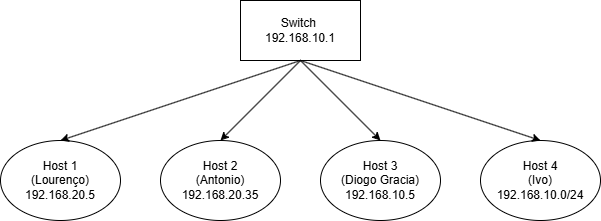

The diagram above was exported from draw.io. Its source (the exported page's mxGraphModel, read from the mxfile embedded in the PNG):
<mxGraphModel dx="989" dy="509" grid="1" gridSize="10" guides="1" tooltips="1" connect="1" arrows="1" fold="1" page="1" pageScale="1" pageWidth="827" pageHeight="1169" math="0" shadow="0">
  <root>
    <mxCell id="0" />
    <mxCell id="1" parent="0" />
    <mxCell id="WeN-4F4kEARbILJCfDxl-27" value="Switch&amp;nbsp;&lt;br&gt;192.168.10.1" style="rounded=0;whiteSpace=wrap;html=1;" vertex="1" parent="1">
      <mxGeometry x="320" y="180" width="120" height="60" as="geometry" />
    </mxCell>
    <mxCell id="WeN-4F4kEARbILJCfDxl-29" value="Host 1&lt;div&gt;(Lourenço)&lt;/div&gt;&lt;div&gt;192.168.20.5&lt;/div&gt;" style="ellipse;whiteSpace=wrap;html=1;" vertex="1" parent="1">
      <mxGeometry x="80" y="320" width="120" height="80" as="geometry" />
    </mxCell>
    <mxCell id="WeN-4F4kEARbILJCfDxl-30" value="Host 2&lt;div&gt;(Antonio)&lt;/div&gt;&lt;div&gt;192.168.20.35&lt;/div&gt;" style="ellipse;whiteSpace=wrap;html=1;" vertex="1" parent="1">
      <mxGeometry x="240" y="320" width="120" height="80" as="geometry" />
    </mxCell>
    <mxCell id="WeN-4F4kEARbILJCfDxl-31" value="Host 3&lt;br&gt;(Diogo Gracia)&lt;div&gt;192.168.10.5&lt;/div&gt;" style="ellipse;whiteSpace=wrap;html=1;" vertex="1" parent="1">
      <mxGeometry x="400" y="320" width="120" height="80" as="geometry" />
    </mxCell>
    <mxCell id="WeN-4F4kEARbILJCfDxl-32" value="Host 4&lt;br&gt;(Ivo)&lt;div&gt;192.168.10.0/24&lt;/div&gt;" style="ellipse;whiteSpace=wrap;html=1;" vertex="1" parent="1">
      <mxGeometry x="560" y="320" width="120" height="80" as="geometry" />
    </mxCell>
    <mxCell id="WeN-4F4kEARbILJCfDxl-33" value="" style="endArrow=classic;html=1;rounded=0;exitX=0.5;exitY=1;exitDx=0;exitDy=0;entryX=0.5;entryY=0;entryDx=0;entryDy=0;" edge="1" parent="1" source="WeN-4F4kEARbILJCfDxl-27" target="WeN-4F4kEARbILJCfDxl-29">
      <mxGeometry width="50" height="50" relative="1" as="geometry">
        <mxPoint x="370" y="310" as="sourcePoint" />
        <mxPoint x="420" y="260" as="targetPoint" />
      </mxGeometry>
    </mxCell>
    <mxCell id="WeN-4F4kEARbILJCfDxl-34" value="" style="endArrow=classic;html=1;rounded=0;entryX=0.5;entryY=0;entryDx=0;entryDy=0;" edge="1" parent="1" target="WeN-4F4kEARbILJCfDxl-30">
      <mxGeometry width="50" height="50" relative="1" as="geometry">
        <mxPoint x="380" y="240" as="sourcePoint" />
        <mxPoint x="440" y="260" as="targetPoint" />
      </mxGeometry>
    </mxCell>
    <mxCell id="WeN-4F4kEARbILJCfDxl-35" value="" style="endArrow=classic;html=1;rounded=0;exitX=0.5;exitY=1;exitDx=0;exitDy=0;entryX=0.5;entryY=0;entryDx=0;entryDy=0;" edge="1" parent="1" source="WeN-4F4kEARbILJCfDxl-27" target="WeN-4F4kEARbILJCfDxl-31">
      <mxGeometry width="50" height="50" relative="1" as="geometry">
        <mxPoint x="440" y="310" as="sourcePoint" />
        <mxPoint x="490" y="260" as="targetPoint" />
      </mxGeometry>
    </mxCell>
    <mxCell id="WeN-4F4kEARbILJCfDxl-36" value="" style="endArrow=classic;html=1;rounded=0;exitX=0.5;exitY=1;exitDx=0;exitDy=0;entryX=0.5;entryY=0;entryDx=0;entryDy=0;" edge="1" parent="1" source="WeN-4F4kEARbILJCfDxl-27" target="WeN-4F4kEARbILJCfDxl-32">
      <mxGeometry width="50" height="50" relative="1" as="geometry">
        <mxPoint x="560" y="290" as="sourcePoint" />
        <mxPoint x="610" y="240" as="targetPoint" />
      </mxGeometry>
    </mxCell>
  </root>
</mxGraphModel>